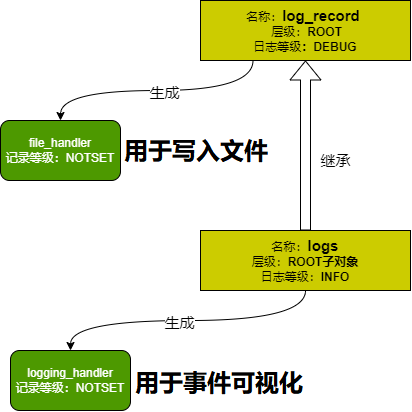

The diagram above was exported from draw.io. Its source (the exported page's mxGraphModel, read from the mxfile embedded in the PNG):
<mxGraphModel dx="760" dy="591" grid="1" gridSize="10" guides="1" tooltips="1" connect="1" arrows="1" fold="1" page="1" pageScale="1" pageWidth="827" pageHeight="1169" math="0" shadow="0">
  <root>
    <mxCell id="WIyWlLk6GJQsqaUBKTNV-0" />
    <mxCell id="WIyWlLk6GJQsqaUBKTNV-1" parent="WIyWlLk6GJQsqaUBKTNV-0" />
    <mxCell id="kw3zxIRKYbnxI0noTOEW-3" style="edgeStyle=orthogonalEdgeStyle;curved=1;rounded=0;orthogonalLoop=1;jettySize=auto;html=1;exitX=0.25;exitY=1;exitDx=0;exitDy=0;" edge="1" parent="WIyWlLk6GJQsqaUBKTNV-1" source="kw3zxIRKYbnxI0noTOEW-0" target="kw3zxIRKYbnxI0noTOEW-1">
      <mxGeometry relative="1" as="geometry" />
    </mxCell>
    <mxCell id="kw3zxIRKYbnxI0noTOEW-8" value="&lt;font color=&quot;#000000&quot; style=&quot;font-size: 15px&quot;&gt;生成&lt;/font&gt;" style="edgeLabel;html=1;align=center;verticalAlign=middle;resizable=0;points=[];fontColor=#000000;" vertex="1" connectable="0" parent="kw3zxIRKYbnxI0noTOEW-3">
      <mxGeometry x="-0.0591" y="2" relative="1" as="geometry">
        <mxPoint as="offset" />
      </mxGeometry>
    </mxCell>
    <mxCell id="kw3zxIRKYbnxI0noTOEW-0" value="名称：&lt;font style=&quot;font-size: 15px&quot;&gt;&lt;b&gt;log_record&lt;/b&gt;&amp;nbsp;&lt;/font&gt;&lt;br&gt;&amp;nbsp;层级：&lt;b&gt;ROOT&lt;/b&gt;&lt;br&gt;日志等级&lt;b&gt;：DEBUG&lt;br&gt;&lt;/b&gt;" style="rounded=0;whiteSpace=wrap;html=1;fillColor=#CCCC00;" vertex="1" parent="WIyWlLk6GJQsqaUBKTNV-1">
      <mxGeometry x="410" y="80" width="210" height="60" as="geometry" />
    </mxCell>
    <mxCell id="kw3zxIRKYbnxI0noTOEW-1" value="file_handler&lt;br&gt;记录等级：NOTSET" style="rounded=1;whiteSpace=wrap;html=1;fillColor=#4D9900;fontColor=#FFFFFF;" vertex="1" parent="WIyWlLk6GJQsqaUBKTNV-1">
      <mxGeometry x="210" y="200" width="120" height="60" as="geometry" />
    </mxCell>
    <mxCell id="kw3zxIRKYbnxI0noTOEW-4" value="" style="shape=flexArrow;endArrow=classic;html=1;rounded=0;curved=1;entryX=0.5;entryY=1;entryDx=0;entryDy=0;exitX=0.5;exitY=0;exitDx=0;exitDy=0;" edge="1" parent="WIyWlLk6GJQsqaUBKTNV-1" source="kw3zxIRKYbnxI0noTOEW-5" target="kw3zxIRKYbnxI0noTOEW-0">
      <mxGeometry width="50" height="50" relative="1" as="geometry">
        <mxPoint x="365" y="320" as="sourcePoint" />
        <mxPoint x="370" y="280" as="targetPoint" />
      </mxGeometry>
    </mxCell>
    <mxCell id="kw3zxIRKYbnxI0noTOEW-5" value="名称：&lt;b&gt;&lt;font style=&quot;font-size: 15px&quot;&gt;logs&lt;/font&gt;&lt;br&gt;&lt;/b&gt;层级：&lt;b&gt;ROOT子对象&lt;/b&gt;&lt;br&gt;日志等级：&lt;b&gt;INFO&lt;/b&gt;" style="rounded=0;whiteSpace=wrap;html=1;fillColor=#CCCC00;" vertex="1" parent="WIyWlLk6GJQsqaUBKTNV-1">
      <mxGeometry x="410" y="310" width="210" height="60" as="geometry" />
    </mxCell>
    <mxCell id="kw3zxIRKYbnxI0noTOEW-6" value="logging_handler&lt;br&gt;记录等级：NOTSET" style="rounded=1;whiteSpace=wrap;html=1;fillColor=#4D9900;fontColor=#FFFFFF;" vertex="1" parent="WIyWlLk6GJQsqaUBKTNV-1">
      <mxGeometry x="220" y="430" width="120" height="60" as="geometry" />
    </mxCell>
    <mxCell id="kw3zxIRKYbnxI0noTOEW-7" style="edgeStyle=orthogonalEdgeStyle;curved=1;rounded=0;orthogonalLoop=1;jettySize=auto;html=1;exitX=0.5;exitY=1;exitDx=0;exitDy=0;entryX=0.5;entryY=0;entryDx=0;entryDy=0;" edge="1" parent="WIyWlLk6GJQsqaUBKTNV-1" source="kw3zxIRKYbnxI0noTOEW-5" target="kw3zxIRKYbnxI0noTOEW-6">
      <mxGeometry relative="1" as="geometry">
        <mxPoint x="492.4999999999998" y="449.9999999999999" as="sourcePoint" />
        <mxPoint x="300" y="560.0000000000001" as="targetPoint" />
      </mxGeometry>
    </mxCell>
    <mxCell id="kw3zxIRKYbnxI0noTOEW-9" value="&lt;font style=&quot;font-size: 15px&quot;&gt;生成&lt;/font&gt;" style="edgeLabel;html=1;align=center;verticalAlign=middle;resizable=0;points=[];fontColor=#000000;" vertex="1" connectable="0" parent="kw3zxIRKYbnxI0noTOEW-7">
      <mxGeometry x="0.0596" y="2" relative="1" as="geometry">
        <mxPoint as="offset" />
      </mxGeometry>
    </mxCell>
    <mxCell id="kw3zxIRKYbnxI0noTOEW-11" value="继承" style="text;html=1;align=center;verticalAlign=middle;resizable=0;points=[];autosize=1;strokeColor=none;fillColor=none;fontSize=15;fontColor=#000000;" vertex="1" parent="WIyWlLk6GJQsqaUBKTNV-1">
      <mxGeometry x="520" y="230" width="50" height="20" as="geometry" />
    </mxCell>
  </root>
</mxGraphModel>